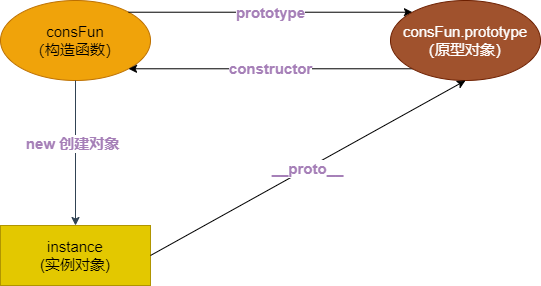

The diagram above was exported from draw.io. Its source (the exported page's mxGraphModel, read from the mxfile embedded in the PNG):
<mxGraphModel dx="1422" dy="804" grid="1" gridSize="10" guides="1" tooltips="1" connect="1" arrows="1" fold="1" page="1" pageScale="1" pageWidth="1100" pageHeight="850" background="none" math="0" shadow="0">
  <root>
    <mxCell id="0" />
    <mxCell id="1" parent="0" />
    <mxCell id="a-eO5BeuGacq4LtYulsU-1" value="&lt;font style=&quot;font-size: 15px;&quot; color=&quot;#000000&quot;&gt;consFun&lt;br&gt;（构造函数）&lt;/font&gt;" style="ellipse;whiteSpace=wrap;html=1;fillStyle=auto;fillColor=#f0a30a;fontColor=#000000;strokeColor=#BD7000;" vertex="1" parent="1">
      <mxGeometry x="90" y="140" width="150" height="80" as="geometry" />
    </mxCell>
    <mxCell id="a-eO5BeuGacq4LtYulsU-2" value="instance&lt;br&gt;(实例对象)" style="rounded=0;whiteSpace=wrap;html=1;fillStyle=auto;fontSize=15;fontColor=#000000;fillColor=#e3c800;strokeColor=#B09500;" vertex="1" parent="1">
      <mxGeometry x="90" y="365" width="150" height="60" as="geometry" />
    </mxCell>
    <mxCell id="a-eO5BeuGacq4LtYulsU-5" value="" style="endArrow=classic;html=1;rounded=0;fontSize=15;fontColor=#000000;exitX=0.5;exitY=1;exitDx=0;exitDy=0;fillColor=#647687;strokeColor=#314354;" edge="1" parent="1" source="a-eO5BeuGacq4LtYulsU-1" target="a-eO5BeuGacq4LtYulsU-2">
      <mxGeometry width="50" height="50" relative="1" as="geometry">
        <mxPoint x="520" y="380" as="sourcePoint" />
        <mxPoint x="570" y="330" as="targetPoint" />
      </mxGeometry>
    </mxCell>
    <mxCell id="a-eO5BeuGacq4LtYulsU-6" value="new 创建对象" style="edgeLabel;html=1;align=center;verticalAlign=middle;resizable=0;points=[];fontSize=15;fontColor=#A680B8;fontStyle=1" vertex="1" connectable="0" parent="a-eO5BeuGacq4LtYulsU-5">
      <mxGeometry x="-0.1388" y="-4" relative="1" as="geometry">
        <mxPoint as="offset" />
      </mxGeometry>
    </mxCell>
    <mxCell id="a-eO5BeuGacq4LtYulsU-8" value="&lt;font color=&quot;#a680b8&quot;&gt;&lt;b&gt;constructor&lt;/b&gt;&lt;/font&gt;" style="endArrow=classic;html=1;rounded=0;fontSize=15;fontColor=#000000;entryX=1;entryY=1;entryDx=0;entryDy=0;exitX=0;exitY=1;exitDx=0;exitDy=0;" edge="1" parent="1" source="a-eO5BeuGacq4LtYulsU-10" target="a-eO5BeuGacq4LtYulsU-1">
      <mxGeometry width="50" height="50" relative="1" as="geometry">
        <mxPoint x="494.8959235991433" y="181.2132034355966" as="sourcePoint" />
        <mxPoint x="570" y="320" as="targetPoint" />
      </mxGeometry>
    </mxCell>
    <mxCell id="a-eO5BeuGacq4LtYulsU-9" value="&lt;b&gt;prototype&lt;/b&gt;" style="endArrow=classic;html=1;rounded=0;fontSize=15;fontColor=#A680B8;entryX=0;entryY=0;entryDx=0;entryDy=0;exitX=1;exitY=0;exitDx=0;exitDy=0;" edge="1" parent="1" source="a-eO5BeuGacq4LtYulsU-1" target="a-eO5BeuGacq4LtYulsU-10">
      <mxGeometry width="50" height="50" relative="1" as="geometry">
        <mxPoint x="240" y="170" as="sourcePoint" />
        <mxPoint x="494.8959235991433" y="138.78679656440352" as="targetPoint" />
        <Array as="points" />
      </mxGeometry>
    </mxCell>
    <mxCell id="a-eO5BeuGacq4LtYulsU-10" value="&lt;span style=&quot;color: rgb(255, 255, 255); font-size: 15px;&quot;&gt;consFun.prototype&lt;/span&gt;&lt;br style=&quot;color: rgb(255, 255, 255); font-size: 15px;&quot;&gt;&lt;span style=&quot;color: rgb(255, 255, 255); font-size: 15px;&quot;&gt;（原型对象）&lt;/span&gt;" style="ellipse;whiteSpace=wrap;html=1;fillStyle=auto;fillColor=#a0522d;fontColor=#ffffff;strokeColor=#6D1F00;" vertex="1" parent="1">
      <mxGeometry x="480" y="140" width="150" height="80" as="geometry" />
    </mxCell>
    <mxCell id="a-eO5BeuGacq4LtYulsU-11" value="&lt;b&gt;__proto__&lt;/b&gt;" style="endArrow=classic;html=1;rounded=0;fontSize=15;fontColor=#A680B8;exitX=1;exitY=0.5;exitDx=0;exitDy=0;entryX=0.5;entryY=1;entryDx=0;entryDy=0;" edge="1" parent="1" source="a-eO5BeuGacq4LtYulsU-2" target="a-eO5BeuGacq4LtYulsU-10">
      <mxGeometry width="50" height="50" relative="1" as="geometry">
        <mxPoint x="520" y="370" as="sourcePoint" />
        <mxPoint x="570" y="320" as="targetPoint" />
      </mxGeometry>
    </mxCell>
  </root>
</mxGraphModel>